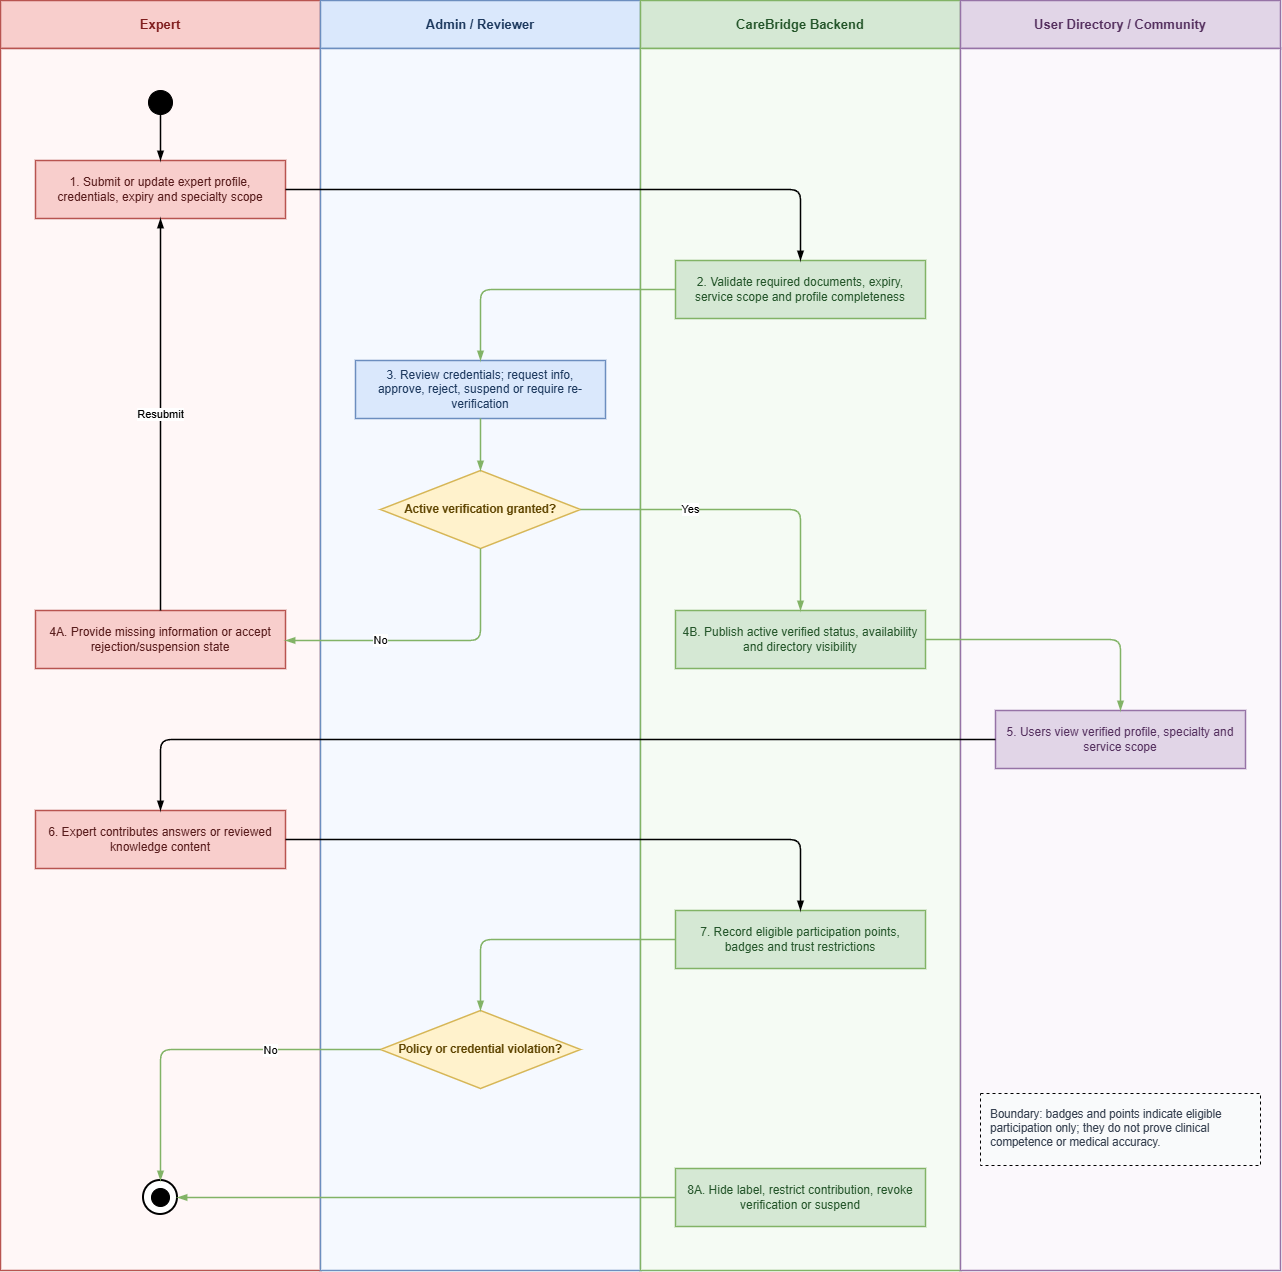

The diagram above was exported from draw.io. Its source (the exported page's mxGraphModel, read from the mxfile embedded in the PNG):
<mxGraphModel dx="1212" dy="776" grid="1" gridSize="10" guides="1" tooltips="1" connect="1" arrows="1" fold="1" page="1" pageScale="1" pageWidth="1440" pageHeight="1500" math="0" shadow="0">
  <root>
    <mxCell id="0" />
    <mxCell id="1" parent="0" />
    <mxCell id="wf-mf05-verified-expert-network_lane_header_0" parent="1" style="rounded=0;whiteSpace=wrap;html=1;fillColor=#F8CECC;strokeColor=#B85450;strokeWidth=1.5;fontStyle=1;fontSize=13;fontFamily=Arial;fontColor=#7F1D1D;align=center;verticalAlign=middle;" value="Expert" vertex="1">
      <mxGeometry height="48" width="320" x="60" y="130" as="geometry" />
    </mxCell>
    <mxCell id="wf-mf05-verified-expert-network_lane_body_0" parent="1" style="rounded=0;whiteSpace=wrap;html=1;fillColor=#FFF7F7;strokeColor=#B85450;strokeWidth=1.5;fontFamily=Arial;connectable=0;" value="" vertex="1">
      <mxGeometry height="1222" width="320" x="60" y="178" as="geometry" />
    </mxCell>
    <mxCell id="wf-mf05-verified-expert-network_lane_header_1" parent="1" style="rounded=0;whiteSpace=wrap;html=1;fillColor=#DAE8FC;strokeColor=#6C8EBF;strokeWidth=1.5;fontStyle=1;fontSize=13;fontFamily=Arial;fontColor=#1E3A5F;align=center;verticalAlign=middle;" value="Admin / Reviewer" vertex="1">
      <mxGeometry height="48" width="320" x="380" y="130" as="geometry" />
    </mxCell>
    <mxCell id="wf-mf05-verified-expert-network_lane_body_1" parent="1" style="rounded=0;whiteSpace=wrap;html=1;fillColor=#F5F9FF;strokeColor=#6C8EBF;strokeWidth=1.5;fontFamily=Arial;connectable=0;" value="" vertex="1">
      <mxGeometry height="1222" width="320" x="380" y="178" as="geometry" />
    </mxCell>
    <mxCell id="wf-mf05-verified-expert-network_lane_header_2" parent="1" style="rounded=0;whiteSpace=wrap;html=1;fillColor=#D5E8D4;strokeColor=#82B366;strokeWidth=1.5;fontStyle=1;fontSize=13;fontFamily=Arial;fontColor=#24552A;align=center;verticalAlign=middle;" value="CareBridge Backend" vertex="1">
      <mxGeometry height="48" width="320" x="700" y="130" as="geometry" />
    </mxCell>
    <mxCell id="wf-mf05-verified-expert-network_lane_body_2" parent="1" style="rounded=0;whiteSpace=wrap;html=1;fillColor=#F5FBF4;strokeColor=#82B366;strokeWidth=1.5;fontFamily=Arial;connectable=0;" value="" vertex="1">
      <mxGeometry height="1222" width="320" x="700" y="178" as="geometry" />
    </mxCell>
    <mxCell id="wf-mf05-verified-expert-network_lane_header_3" parent="1" style="rounded=0;whiteSpace=wrap;html=1;fillColor=#E1D5E7;strokeColor=#9673A6;strokeWidth=1.5;fontStyle=1;fontSize=13;fontFamily=Arial;fontColor=#55305F;align=center;verticalAlign=middle;" value="User Directory / Community" vertex="1">
      <mxGeometry height="48" width="320" x="1020" y="130" as="geometry" />
    </mxCell>
    <mxCell id="wf-mf05-verified-expert-network_lane_body_3" parent="1" style="rounded=0;whiteSpace=wrap;html=1;fillColor=#FBF8FC;strokeColor=#9673A6;strokeWidth=1.5;fontFamily=Arial;connectable=0;" value="" vertex="1">
      <mxGeometry height="1222" width="320" x="1020" y="178" as="geometry" />
    </mxCell>
    <mxCell id="s" parent="1" style="ellipse;whiteSpace=wrap;html=1;aspect=fixed;fillColor=#000000;strokeColor=#000000;strokeWidth=1;fontSize=1;fontColor=#000000;" value="" vertex="1">
      <mxGeometry height="24" width="24" x="208" y="220" as="geometry" />
    </mxCell>
    <mxCell id="submit" parent="1" style="rounded=0;whiteSpace=wrap;html=1;fillColor=#F8CECC;strokeColor=#B85450;strokeWidth=1.5;fontFamily=Arial;fontSize=12;fontColor=#581C1C;align=center;verticalAlign=middle;spacing=8;" value="1. Submit or update expert profile, credentials, expiry and specialty scope" vertex="1">
      <mxGeometry height="58" width="250" x="95" y="290" as="geometry" />
    </mxCell>
    <mxCell id="validate" parent="1" style="rounded=0;whiteSpace=wrap;html=1;fillColor=#D5E8D4;strokeColor=#82B366;strokeWidth=1.5;fontFamily=Arial;fontSize=12;fontColor=#24552A;align=center;verticalAlign=middle;spacing=8;" value="2. Validate required documents, expiry, service scope and profile completeness" vertex="1">
      <mxGeometry height="58" width="250" x="735" y="390" as="geometry" />
    </mxCell>
    <mxCell id="review" parent="1" style="rounded=0;whiteSpace=wrap;html=1;fillColor=#DAE8FC;strokeColor=#6C8EBF;strokeWidth=1.5;fontFamily=Arial;fontSize=12;fontColor=#1E3A5F;align=center;verticalAlign=middle;spacing=8;" value="3. Review credentials; request info, approve, reject, suspend or require re-verification" vertex="1">
      <mxGeometry height="58" width="250" x="415" y="490" as="geometry" />
    </mxCell>
    <mxCell id="approved" parent="1" style="rhombus;whiteSpace=wrap;html=1;fillColor=#FFF2CC;strokeColor=#D6B656;strokeWidth=1.5;fontFamily=Arial;fontSize=11.5;fontStyle=1;fontColor=#5F4500;align=center;verticalAlign=middle;" value="Active verification granted?" vertex="1">
      <mxGeometry height="78" width="200" x="440" y="600" as="geometry" />
    </mxCell>
    <mxCell id="request" parent="1" style="rounded=0;whiteSpace=wrap;html=1;fillColor=#F8CECC;strokeColor=#B85450;strokeWidth=1.5;fontFamily=Arial;fontSize=12;fontColor=#581C1C;align=center;verticalAlign=middle;spacing=8;" value="4A. Provide missing information or accept rejection/suspension state" vertex="1">
      <mxGeometry height="58" width="250" x="95" y="740" as="geometry" />
    </mxCell>
    <mxCell id="publish" parent="1" style="rounded=0;whiteSpace=wrap;html=1;fillColor=#D5E8D4;strokeColor=#82B366;strokeWidth=1.5;fontFamily=Arial;fontSize=12;fontColor=#24552A;align=center;verticalAlign=middle;spacing=8;" value="4B. Publish active verified status, availability and directory visibility" vertex="1">
      <mxGeometry height="58" width="250" x="735" y="740" as="geometry" />
    </mxCell>
    <mxCell id="view" parent="1" style="rounded=0;whiteSpace=wrap;html=1;fillColor=#E1D5E7;strokeColor=#9673A6;strokeWidth=1.5;fontFamily=Arial;fontSize=12;fontColor=#55305F;align=center;verticalAlign=middle;spacing=8;" value="5. Users view verified profile, specialty and service scope" vertex="1">
      <mxGeometry height="58" width="250" x="1055" y="840" as="geometry" />
    </mxCell>
    <mxCell id="contribute" parent="1" style="rounded=0;whiteSpace=wrap;html=1;fillColor=#F8CECC;strokeColor=#B85450;strokeWidth=1.5;fontFamily=Arial;fontSize=12;fontColor=#581C1C;align=center;verticalAlign=middle;spacing=8;" value="6. Expert contributes answers or reviewed knowledge content" vertex="1">
      <mxGeometry height="58" width="250" x="95" y="940" as="geometry" />
    </mxCell>
    <mxCell id="points" parent="1" style="rounded=0;whiteSpace=wrap;html=1;fillColor=#D5E8D4;strokeColor=#82B366;strokeWidth=1.5;fontFamily=Arial;fontSize=12;fontColor=#24552A;align=center;verticalAlign=middle;spacing=8;" value="7. Record eligible participation points, badges and trust restrictions" vertex="1">
      <mxGeometry height="58" width="250" x="735" y="1040" as="geometry" />
    </mxCell>
    <mxCell id="violation" parent="1" style="rhombus;whiteSpace=wrap;html=1;fillColor=#FFF2CC;strokeColor=#D6B656;strokeWidth=1.5;fontFamily=Arial;fontSize=11.5;fontStyle=1;fontColor=#5F4500;align=center;verticalAlign=middle;" value="Policy or credential violation?" vertex="1">
      <mxGeometry height="78" width="200" x="440" y="1140" as="geometry" />
    </mxCell>
    <mxCell id="restrict" parent="1" style="rounded=0;whiteSpace=wrap;html=1;fillColor=#D5E8D4;strokeColor=#82B366;strokeWidth=1.5;fontFamily=Arial;fontSize=12;fontColor=#24552A;align=center;verticalAlign=middle;spacing=8;" value="8A. Hide label, restrict contribution, revoke verification or suspend" vertex="1">
      <mxGeometry height="58" width="250" x="735" y="1298" as="geometry" />
    </mxCell>
    <mxCell id="note" parent="1" style="rounded=0;whiteSpace=wrap;html=1;fillColor=#F9FAFB;strokeColor=#000000;dashed=1;fontFamily=Arial;fontSize=11.5;fontColor=#374151;align=left;verticalAlign=top;spacing=10;" value="Boundary: badges and points indicate eligible participation only; they do not prove clinical competence or medical accuracy." vertex="1">
      <mxGeometry height="72" width="280" x="1040" y="1223" as="geometry" />
    </mxCell>
    <mxCell id="end" parent="1" style="ellipse;whiteSpace=wrap;html=1;aspect=fixed;fillColor=#ffffff;strokeColor=#000000;strokeWidth=2;fontSize=1;fontColor=#ffffff;" value="" vertex="1">
      <mxGeometry height="34" width="34" x="203" y="1310" as="geometry" />
    </mxCell>
    <mxCell id="end_inner" parent="1" style="ellipse;whiteSpace=wrap;html=1;aspect=fixed;fillColor=#000000;strokeColor=#000000;strokeWidth=1;fontSize=1;fontColor=#000000;" value="" vertex="1">
      <mxGeometry height="18" width="18" x="211" y="1318" as="geometry" />
    </mxCell>
    <mxCell id="e1" edge="1" parent="1" source="s" style="edgeStyle=orthogonalEdgeStyle;rounded=1;orthogonalLoop=1;jettySize=auto;html=1;endArrow=blockThin;endFill=1;strokeWidth=1.5;fontFamily=Arial;fontSize=11;labelBackgroundColor=#FFFFFF;strokeColor=#000000;" target="submit" value="">
      <mxGeometry relative="1" as="geometry" />
    </mxCell>
    <mxCell id="e2" edge="1" parent="1" source="submit" style="edgeStyle=orthogonalEdgeStyle;rounded=1;orthogonalLoop=1;jettySize=auto;html=1;endArrow=blockThin;endFill=1;strokeWidth=1.5;fontFamily=Arial;fontSize=11;labelBackgroundColor=#FFFFFF;strokeColor=#000000;" target="validate" value="">
      <mxGeometry relative="1" as="geometry" />
    </mxCell>
    <mxCell id="e3" edge="1" parent="1" source="validate" style="edgeStyle=orthogonalEdgeStyle;rounded=1;orthogonalLoop=1;jettySize=auto;html=1;endArrow=blockThin;endFill=1;strokeWidth=1.5;fontFamily=Arial;fontSize=11;labelBackgroundColor=#FFFFFF;strokeColor=#82B366;" target="review" value="">
      <mxGeometry relative="1" as="geometry" />
    </mxCell>
    <mxCell id="e4" edge="1" parent="1" source="review" style="edgeStyle=orthogonalEdgeStyle;rounded=1;orthogonalLoop=1;jettySize=auto;html=1;endArrow=blockThin;endFill=1;strokeWidth=1.5;fontFamily=Arial;fontSize=11;labelBackgroundColor=#FFFFFF;strokeColor=#82B366;" target="approved" value="">
      <mxGeometry relative="1" as="geometry" />
    </mxCell>
    <mxCell id="e5" edge="1" parent="1" source="approved" style="edgeStyle=orthogonalEdgeStyle;rounded=1;orthogonalLoop=1;jettySize=auto;html=1;endArrow=blockThin;endFill=1;strokeWidth=1.5;fontFamily=Arial;fontSize=11;labelBackgroundColor=#FFFFFF;strokeColor=#82B366;" target="request" value="No">
      <mxGeometry relative="1" x="0.338" as="geometry">
        <mxPoint as="offset" />
        <Array as="points">
          <mxPoint x="540" y="770" />
        </Array>
      </mxGeometry>
    </mxCell>
    <mxCell id="e6" edge="1" parent="1" source="request" style="edgeStyle=orthogonalEdgeStyle;rounded=1;orthogonalLoop=1;jettySize=auto;html=1;endArrow=blockThin;endFill=1;strokeWidth=1.5;fontFamily=Arial;fontSize=11;labelBackgroundColor=#FFFFFF;strokeColor=default;" target="submit" value="Resubmit">
      <mxGeometry relative="1" as="geometry" />
    </mxCell>
    <mxCell id="e7" edge="1" parent="1" source="approved" style="edgeStyle=orthogonalEdgeStyle;rounded=1;orthogonalLoop=1;jettySize=auto;html=1;endArrow=blockThin;endFill=1;strokeWidth=1.5;fontFamily=Arial;fontSize=11;labelBackgroundColor=#FFFFFF;strokeColor=#82B366;" target="publish" value="Yes">
      <mxGeometry relative="1" x="-0.3139" as="geometry">
        <mxPoint as="offset" />
      </mxGeometry>
    </mxCell>
    <mxCell id="e8" edge="1" parent="1" source="publish" style="edgeStyle=orthogonalEdgeStyle;rounded=1;orthogonalLoop=1;jettySize=auto;html=1;endArrow=blockThin;endFill=1;strokeWidth=1.5;fontFamily=Arial;fontSize=11;labelBackgroundColor=#FFFFFF;strokeColor=#82B366;" target="view" value="">
      <mxGeometry relative="1" as="geometry" />
    </mxCell>
    <mxCell id="e9" edge="1" parent="1" source="view" style="edgeStyle=orthogonalEdgeStyle;rounded=1;orthogonalLoop=1;jettySize=auto;html=1;endArrow=blockThin;endFill=1;strokeWidth=1.5;fontFamily=Arial;fontSize=11;labelBackgroundColor=#FFFFFF;strokeColor=#000000;" target="contribute" value="">
      <mxGeometry relative="1" as="geometry" />
    </mxCell>
    <mxCell id="e10" edge="1" parent="1" source="contribute" style="edgeStyle=orthogonalEdgeStyle;rounded=1;orthogonalLoop=1;jettySize=auto;html=1;endArrow=blockThin;endFill=1;strokeWidth=1.5;fontFamily=Arial;fontSize=11;labelBackgroundColor=#FFFFFF;strokeColor=#000000;" target="points" value="">
      <mxGeometry relative="1" as="geometry" />
    </mxCell>
    <mxCell id="e11" edge="1" parent="1" source="points" style="edgeStyle=orthogonalEdgeStyle;rounded=1;orthogonalLoop=1;jettySize=auto;html=1;endArrow=blockThin;endFill=1;strokeWidth=1.5;fontFamily=Arial;fontSize=11;labelBackgroundColor=#FFFFFF;strokeColor=#82B366;" target="violation" value="">
      <mxGeometry relative="1" as="geometry" />
    </mxCell>
    <mxCell id="e13" edge="1" parent="1" source="violation" style="edgeStyle=orthogonalEdgeStyle;rounded=1;orthogonalLoop=1;jettySize=auto;html=1;endArrow=blockThin;endFill=1;strokeWidth=1.5;fontFamily=Arial;fontSize=11;labelBackgroundColor=#FFFFFF;strokeColor=#82B366;" target="end" value="No">
      <mxGeometry relative="1" x="-0.3725" y="1" as="geometry">
        <mxPoint as="offset" />
      </mxGeometry>
    </mxCell>
    <mxCell id="e14" edge="1" parent="1" source="restrict" style="edgeStyle=orthogonalEdgeStyle;rounded=1;orthogonalLoop=1;jettySize=auto;html=1;endArrow=blockThin;endFill=1;strokeWidth=1.5;fontFamily=Arial;fontSize=11;labelBackgroundColor=#FFFFFF;strokeColor=#82B366;" target="end" value="">
      <mxGeometry relative="1" as="geometry" />
    </mxCell>
  </root>
</mxGraphModel>